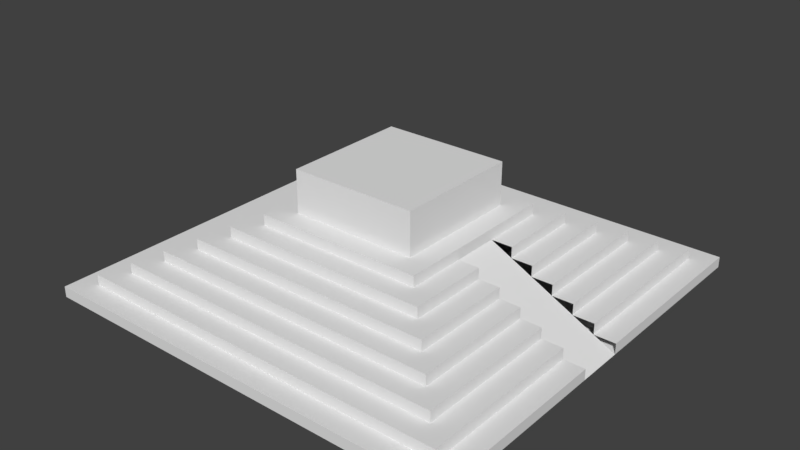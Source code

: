 # Source: Pyramid.blend  (saved by Blender 2.79.0; exported with 4.5.12 LTS)
import bpy
from mathutils import Matrix  # noqa: F401  (used for matrix-valued properties, if any)

bpy.ops.wm.read_factory_settings(use_empty=True)
scene = bpy.context.scene
scene.name = 'Scene'

# ---- collections
col_collection_1 = bpy.data.collections.new('Collection 1'); scene.collection.children.link(col_collection_1)

# ---- materials (node trees are filled in below, after node groups)
mat_material = bpy.data.materials.new('Material')
mat_material.alpha_threshold = 0.0
mat_material.use_transparent_shadow = False
mat_material.roughness = 0.5
mat_material.line_color = (0.0, 0.0, 0.0, 1.0)

# ---- material node trees

# ---- world
world_world = bpy.data.worlds.new('World'); scene.world = world_world
world_world.color = (0.05088, 0.05088, 0.05088)
world_world.use_sun_shadow = False
world_world.sun_shadow_jitter_overblur = 0.0
world_world.cycles.sampling_method = 'MANUAL'

# ---- meshes
me_cube = bpy.data.meshes.new('Cube')
me_cube.from_pydata([(1.0, 1.0, 0.0), (-1.0, 1.0, 0.0), (0.9, 0.9, 1.0), (0.9, -0.9, 1.0), (-0.9, -0.9, 1.0), (-0.9, 0.9, 1.0), (1.0, 1.0, 1.0), (1.0, -1.0, 1.0), (-1.0, 1.0, 1.0), (-1.0, -1.0, 1.0), (0.8, 0.8, 2.0), (0.8, -0.8, 2.0), (-0.8, 0.8, 2.0), (-0.8, -0.8, 2.0), (0.9, 0.9, 2.0), (0.9, -0.9, 2.0), (-0.9, 0.9, 2.0), (-0.9, -0.9, 2.0), (0.7, 0.7, 3.0), (0.7, -0.7, 3.0), (-0.7, 0.7, 3.0), (-0.7, -0.7, 3.0), (0.8, 0.8, 3.0), (0.8, -0.8, 3.0), (-0.8, 0.8, 3.0), (-0.8, -0.8, 3.0), (0.6, 0.6, 4.0), (0.6, -0.6, 4.0), (-0.6, 0.6, 4.0), (-0.6, -0.6, 4.0), (0.7, 0.7, 4.0), (0.7, -0.7, 4.0), (-0.7, 0.7, 4.0), (-0.7, -0.7, 4.0), (0.5, 0.5, 5.0), (0.5, -0.5, 5.0), (-0.5, 0.5, 5.0), (-0.5, -0.5, 5.0), (0.6, 0.6, 5.0), (0.6, -0.6, 5.0), (-0.6, 0.6, 5.0), (-0.6, -0.6, 5.0), (0.4, 0.4, 6.0), (0.4, -0.4, 6.0), (-0.4, 0.4, 6.0), (-0.4, -0.4, 6.0), (0.5, 0.5, 6.0), (0.5, -0.5, 6.0), (-0.5, 0.5, 6.0), (-0.5, -0.5, 6.0), (0.3, 0.3, 7.0), (0.3, -0.3, 7.0), (-0.3, 0.3, 7.0), (-0.3, -0.3, 7.0), (0.4, 0.4, 7.0), (0.4, -0.4, 7.0), (-0.4, 0.4, 7.0), (-0.4, -0.4, 7.0), (0.3, 0.3, 11.0), (0.3, -0.3, 11.0), (-0.3, 0.3, 11.0), (-0.3, -0.3, 11.0), (1.0, -1.0, 0.0), (-1.0, -1.0, 0.0), (1.0, -1.0, 1.0), (-1.0, -1.0, 1.0), (0.9, -0.9, 1.0), (-0.9, -0.9, 1.0), (0.9, -0.9, 2.0), (-0.9, -0.9, 2.0), (0.8, -0.8, 2.0), (-0.8, -0.8, 2.0), (0.8, -0.8, 3.0), (-0.8, -0.8, 3.0), (0.7, -0.7, 3.0), (-0.7, -0.7, 3.0), (0.7, -0.7, 4.0), (-0.7, -0.7, 4.0), (0.6, -0.6, 4.0), (-0.6, -0.6, 4.0), (0.6, -0.6, 5.0), (-0.6, -0.6, 5.0), (0.5, -0.5, 5.0), (-0.5, -0.5, 5.0), (0.5, -0.5, 6.0), (-0.5, -0.5, 6.0), (0.4, -0.4, 6.0), (-0.4, -0.4, 6.0), (0.4, -0.4, 7.0), (-0.4, -0.4, 7.0), (0.3, -0.3, 7.0), (-0.3, -0.3, 7.0), (0.3, -0.3, 11.0), (-0.3, -0.3, 11.0), (-1.0, 0.1, 0.0), (-1.0, 0.1, 1.0), (-0.9, 0.1, 1.0), (-0.9, 0.1, 2.0), (-0.8, 0.1, 2.0), (-0.8, 0.1, 3.0), (-0.7, 0.1, 3.0), (-0.7, 0.1, 4.0), (-0.6, 0.1, 4.0), (-0.6, 0.1, 5.0), (-0.5, 0.1, 5.0), (-0.5, 0.1, 6.0), (-0.4, 0.1, 6.0), (-0.4, 0.1, 7.0), (-0.3, 0.1, 7.0), (-0.3, 0.1, 11.0), (1.0, 0.1, 0.0), (1.0, 0.1, 1.0), (0.9, 0.1, 1.0), (0.9, 0.1, 2.0), (0.8, 0.1, 2.0), (0.8, 0.1, 3.0), (0.7, 0.1, 3.0), (0.7, 0.1, 4.0), (0.6, 0.1, 4.0), (0.6, 0.1, 5.0), (0.5, 0.1, 5.0), (0.5, 0.1, 6.0), (0.4, 0.1, 6.0), (0.4, 0.1, 7.0), (0.3, 0.1, 7.0), (0.3, 0.1, 11.0), (1.0, -0.1224, 0.0), (1.0, -0.1224, 1.0), (0.9, -0.1224, 1.0), (0.9, -0.1224, 2.0), (0.8, -0.1224, 2.0), (0.8, -0.1224, 3.0), (0.7, -0.1224, 3.0), (0.7, -0.1224, 4.0), (0.6, -0.1224, 4.0), (0.6, -0.1224, 5.0), (0.5, -0.1224, 5.0), (0.5, -0.1224, 6.0), (0.4, -0.1224, 6.0), (0.4, -0.1224, 7.0), (0.3, -0.1224, 7.0), (0.3, -0.1224, 11.0), (-1.0, -0.1224, 0.0), (-1.0, -0.1224, 1.0), (-0.9, -0.1224, 1.0), (-0.9, -0.1224, 2.0), (-0.8, -0.1224, 2.0), (-0.8, -0.1224, 3.0), (-0.7, -0.1224, 3.0), (-0.7, -0.1224, 4.0), (-0.6, -0.1224, 4.0), (-0.6, -0.1224, 5.0), (-0.5, -0.1224, 5.0), (-0.5, -0.1224, 6.0), (-0.4, -0.1224, 6.0), (-0.4, -0.1224, 7.0), (-0.3, -0.1224, 7.0), (-0.3, -0.1224, 11.0)], [], [(4, 3, 15, 17), (65, 63, 62, 64), (94, 95, 8, 1), (6, 0, 1, 8), (66, 3, 7, 64), (5, 2, 6, 8), (3, 4, 9, 7), (96, 5, 8, 95), (13, 11, 23, 25), (112, 2, 14, 113), (67, 4, 17, 69), (2, 5, 16, 14), (70, 11, 15, 68), (12, 10, 14, 16), (11, 13, 17, 15), (98, 12, 16, 97), (75, 21, 33, 77), (114, 10, 22, 115), (71, 13, 25, 73), (10, 12, 24, 22), (74, 19, 23, 72), (20, 18, 22, 24), (19, 21, 25, 23), (100, 20, 24, 99), (79, 29, 41, 81), (18, 20, 32, 30), (21, 19, 31, 33), (116, 18, 30, 117), (78, 27, 31, 76), (28, 26, 30, 32), (27, 29, 33, 31), (102, 28, 32, 101), (37, 35, 47, 49), (26, 28, 40, 38), (29, 27, 39, 41), (118, 26, 38, 119), (82, 35, 39, 80), (36, 34, 38, 40), (35, 37, 41, 39), (104, 36, 40, 103), (45, 43, 55, 57), (120, 34, 46, 121), (83, 37, 49, 85), (34, 36, 48, 46), (86, 43, 47, 84), (44, 42, 46, 48), (43, 45, 49, 47), (106, 44, 48, 105), (91, 53, 61, 93), (122, 42, 54, 123), (87, 45, 57, 89), (42, 44, 56, 54), (90, 51, 55, 88), (52, 50, 54, 56), (51, 53, 57, 55), (108, 52, 56, 107), (92, 93, 61, 59), (50, 52, 60, 58), (53, 51, 59, 61), (124, 50, 58, 125), (51, 90, 92, 59), (141, 157, 93, 92), (53, 91, 89, 57), (140, 90, 88, 139), (154, 87, 89, 155), (43, 86, 88, 55), (156, 91, 93, 157), (45, 87, 85, 49), (138, 86, 84, 137), (152, 83, 85, 153), (35, 82, 84, 47), (37, 83, 81, 41), (136, 82, 80, 135), (27, 78, 80, 39), (29, 79, 77, 33), (134, 78, 76, 133), (19, 74, 76, 31), (150, 79, 81, 151), (21, 75, 73, 25), (132, 74, 72, 131), (146, 71, 73, 147), (11, 70, 72, 23), (148, 75, 77, 149), (13, 71, 69, 17), (130, 70, 68, 129), (144, 67, 69, 145), (3, 66, 68, 15), (4, 67, 65, 9), (128, 66, 64, 127), (126, 127, 64, 62), (126, 62, 63, 142), (0, 110, 94, 1), (0, 6, 111, 110), (2, 112, 111, 6), (5, 96, 97, 16), (10, 114, 113, 14), (20, 100, 101, 32), (12, 98, 99, 24), (18, 116, 115, 22), (28, 102, 103, 40), (26, 118, 117, 30), (34, 120, 119, 38), (36, 104, 105, 48), (42, 122, 121, 46), (52, 108, 109, 60), (44, 106, 107, 56), (50, 124, 123, 54), (58, 60, 109, 125), (140, 124, 125, 141), (156, 108, 107, 155), (138, 122, 123, 139), (154, 106, 105, 153), (152, 104, 103, 151), (150, 102, 101, 149), (148, 100, 99, 147), (146, 98, 97, 145), (144, 96, 95, 143), (142, 143, 95, 94), (63, 65, 143, 142), (67, 144, 143, 65), (66, 128, 129, 68), (71, 146, 145, 69), (70, 130, 131, 72), (75, 148, 147, 73), (74, 132, 133, 76), (79, 150, 149, 77), (78, 134, 135, 80), (83, 152, 151, 81), (82, 136, 137, 84), (87, 154, 153, 85), (86, 138, 139, 88), (91, 156, 155, 89), (90, 140, 141, 92), (110, 126, 142, 94), (96, 144, 145, 97), (100, 148, 149, 101), (98, 146, 147, 99), (102, 150, 151, 103), (104, 152, 153, 105), (108, 156, 157, 109), (106, 154, 155, 107), (124, 140, 139, 123), (125, 109, 157, 141), (122, 110, 126, 138)])
me_cube.materials.append(mat_material)
me_cube.use_remesh_preserve_volume = False
me_cube.use_remesh_preserve_attributes = False
me_cube.use_mirror_vertex_groups = False
me_cube.update()

# ---- objects
ob_pyramid = bpy.data.objects.new('Pyramid', me_cube)

# ---- transforms, parenting, visibility, modifiers, constraints
ob_pyramid.location = (0.0, 0.0, 0.0)
ob_pyramid.scale = (20.0, 20.0, 1.0)
ob_pyramid.lock_rotations_4d = False
ob_pyramid.empty_display_type = 'ARROWS'
ob_pyramid.lineart.crease_threshold = 0.0

# ---- collection membership
col_collection_1.objects.link(ob_pyramid)

# ---- scene / render settings (as saved in the file)
scene.frame_start = 1; scene.frame_end = 250; scene.frame_set(1)
scene.render.engine = 'BLENDER_EEVEE_NEXT'
scene.render.resolution_percentage = 50
scene.render.dither_intensity = 0.0
scene.cycles.use_denoising = False
scene.cycles.samples = 128
scene.cycles.sampling_pattern = 'TABULATED_SOBOL'
scene.cycles.use_adaptive_sampling = False
scene.cycles.use_light_tree = False
scene.cycles.blur_glossy = 0.0
scene.cycles.sample_clamp_indirect = 0.0
scene.view_settings.view_transform = 'Standard'
bpy.context.view_layer.update()

# ---- added for rendering (the .blend has no active camera and no usable light): camera, sun
cam_auto = bpy.data.cameras.new('AutoCamera')
cam_auto.lens = 50.0
cam_auto.sensor_width = 36.0
cam_auto.clip_end = 1000.0
ob_auto_camera = bpy.data.objects.new('AutoCamera', cam_auto)
scene.collection.objects.link(ob_auto_camera)
ob_auto_camera.location = (53.319, -63.9828, 48.1552)
ob_auto_camera.rotation_euler = (1.09748, -7.21219e-08, 0.694738)
scene.camera = ob_auto_camera
light_auto_sun = bpy.data.lights.new('AutoSun', 'SUN')
light_auto_sun.energy = 3.0
light_auto_sun.angle = 0.0523599
ob_auto_sun = bpy.data.objects.new('AutoSun', light_auto_sun)
scene.collection.objects.link(ob_auto_sun)
ob_auto_sun.rotation_euler = (0.872665, 0.174533, 0.523599)
bpy.context.view_layer.update()

